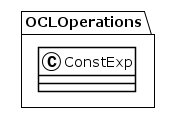

The diagram above was rendered by PlantUML. Its source (embedded in the PNG):
@startuml
!theme plain
package OCLOperations {
class ConstExp {
}
}
@enduml